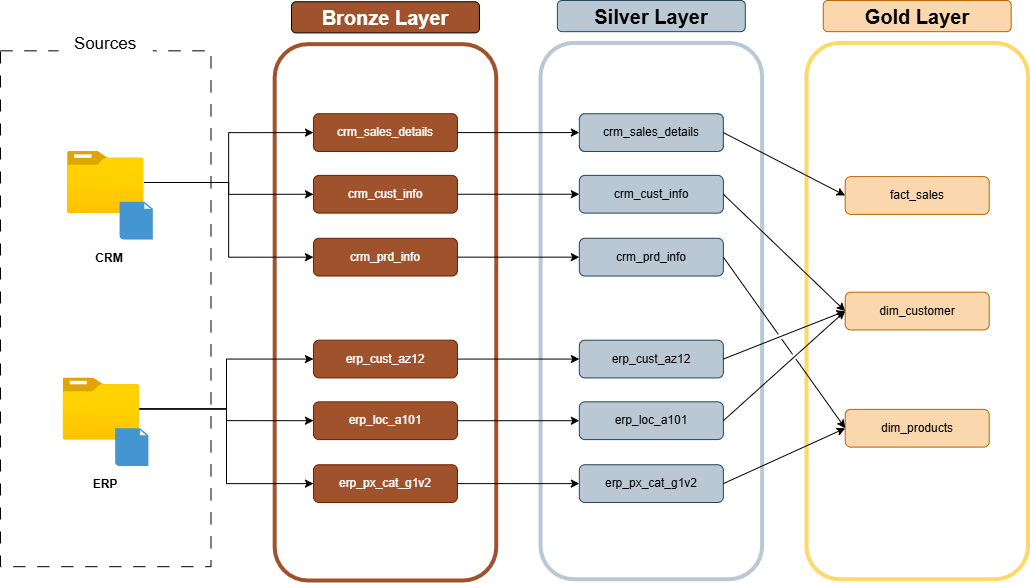

The diagram above was exported from draw.io. Its source (the exported page's mxGraphModel, read from the mxfile embedded in the PNG):
<mxGraphModel dx="1394" dy="817" grid="1" gridSize="10" guides="1" tooltips="1" connect="1" arrows="1" fold="1" page="1" pageScale="1" pageWidth="1100" pageHeight="850" math="0" shadow="0">
  <root>
    <mxCell id="0" />
    <mxCell id="1" parent="0" />
    <mxCell id="Hl9fuJeHXcxmtVNC-_iq-48" connectable="0" parent="1" style="group" value="" vertex="1">
      <mxGeometry height="580" width="1027.5" x="30" y="100" as="geometry" />
    </mxCell>
    <mxCell id="PjjiU9iEQV533xYEnQW--1" parent="Hl9fuJeHXcxmtVNC-_iq-48" style="rounded=0;whiteSpace=wrap;html=1;dashed=1;dashPattern=12 12;" value="" vertex="1">
      <mxGeometry height="515.8351409978306" width="210.48517520215634" y="50.32537960954446" as="geometry" />
    </mxCell>
    <mxCell id="PjjiU9iEQV533xYEnQW--2" parent="Hl9fuJeHXcxmtVNC-_iq-48" style="text;html=1;whiteSpace=wrap;strokeColor=none;fillColor=default;align=center;verticalAlign=middle;rounded=0;" value="&lt;font style=&quot;font-size: 17px;&quot;&gt;Sources&lt;/font&gt;" vertex="1">
      <mxGeometry height="37.74403470715834" width="94.1644204851752" x="58.160377358490564" y="25.16268980477223" as="geometry" />
    </mxCell>
    <mxCell id="PjjiU9iEQV533xYEnQW--7" connectable="0" parent="Hl9fuJeHXcxmtVNC-_iq-48" style="group" value="" vertex="1">
      <mxGeometry height="88.0694143167028" width="85.30188679245282" x="67.02291105121293" y="150.97613882863337" as="geometry" />
    </mxCell>
    <mxCell id="PjjiU9iEQV533xYEnQW--3" parent="PjjiU9iEQV533xYEnQW--7" style="image;aspect=fixed;html=1;points=[];align=center;fontSize=12;image=img/lib/azure2/general/Folder_Blank.svg;" value="" vertex="1">
      <mxGeometry height="62.03773584905661" width="76.43935309973045" as="geometry" />
    </mxCell>
    <mxCell id="PjjiU9iEQV533xYEnQW--6" parent="PjjiU9iEQV533xYEnQW--7" style="shadow=0;dashed=0;html=1;strokeColor=none;fillColor=#4495D1;labelPosition=center;verticalLabelPosition=bottom;verticalAlign=top;align=center;outlineConnect=0;shape=mxgraph.veeam.2d.file;" value="" vertex="1">
      <mxGeometry height="37.74403470715834" width="33.23450134770889" x="52.067385444743934" y="50.32537960954446" as="geometry" />
    </mxCell>
    <mxCell id="PjjiU9iEQV533xYEnQW--8" connectable="0" parent="Hl9fuJeHXcxmtVNC-_iq-48" style="group" value="" vertex="1">
      <mxGeometry height="88.0694143167028" width="85.30188679245282" x="62.59164420485175" y="377.44034707158346" as="geometry" />
    </mxCell>
    <mxCell id="PjjiU9iEQV533xYEnQW--9" parent="PjjiU9iEQV533xYEnQW--8" style="image;aspect=fixed;html=1;points=[];align=center;fontSize=12;image=img/lib/azure2/general/Folder_Blank.svg;" value="" vertex="1">
      <mxGeometry height="62.03773584905661" width="76.43935309973045" as="geometry" />
    </mxCell>
    <mxCell id="PjjiU9iEQV533xYEnQW--10" parent="PjjiU9iEQV533xYEnQW--8" style="shadow=0;dashed=0;html=1;strokeColor=none;fillColor=#4495D1;labelPosition=center;verticalLabelPosition=bottom;verticalAlign=top;align=center;outlineConnect=0;shape=mxgraph.veeam.2d.file;" value="" vertex="1">
      <mxGeometry height="37.74403470715834" width="33.23450134770889" x="52.067385444743934" y="50.32537960954446" as="geometry" />
    </mxCell>
    <mxCell id="PjjiU9iEQV533xYEnQW--11" parent="Hl9fuJeHXcxmtVNC-_iq-48" style="text;html=1;whiteSpace=wrap;strokeColor=none;fillColor=none;align=center;verticalAlign=middle;rounded=0;" value="&lt;b&gt;CRM&lt;/b&gt;" vertex="1">
      <mxGeometry height="37.74403470715834" width="66.46900269541779" x="76.43935309973045" y="239.04555314533619" as="geometry" />
    </mxCell>
    <mxCell id="PjjiU9iEQV533xYEnQW--12" parent="Hl9fuJeHXcxmtVNC-_iq-48" style="text;html=1;whiteSpace=wrap;strokeColor=none;fillColor=none;align=center;verticalAlign=middle;rounded=0;" value="&lt;b&gt;ERP&lt;/b&gt;" vertex="1">
      <mxGeometry height="37.74403470715834" width="66.46900269541779" x="72.00808625336927" y="465.5097613882863" as="geometry" />
    </mxCell>
    <mxCell id="Hl9fuJeHXcxmtVNC-_iq-3" connectable="0" parent="Hl9fuJeHXcxmtVNC-_iq-48" style="group" value="" vertex="1">
      <mxGeometry height="578.7418655097613" width="221.5633423180593" x="274.1846361185984" y="1.2581344902386116" as="geometry" />
    </mxCell>
    <mxCell id="Hl9fuJeHXcxmtVNC-_iq-1" parent="Hl9fuJeHXcxmtVNC-_iq-3" style="rounded=1;whiteSpace=wrap;html=1;strokeColor=light-dark(#A0522D,#A0522D);fillColor=none;strokeWidth=4;fontSize=20;" value="" vertex="1">
      <mxGeometry height="536.3527004724245" width="221.56334231805934" y="42.38916503733683" as="geometry" />
    </mxCell>
    <mxCell id="Hl9fuJeHXcxmtVNC-_iq-2" parent="Hl9fuJeHXcxmtVNC-_iq-3" style="rounded=1;whiteSpace=wrap;html=1;fillColor=#a0522d;strokeColor=light-dark(#000000,#D28F70);fontColor=#ffffff;fontSize=20;" value="&lt;b&gt;&lt;font&gt;Bronze Layer&lt;/font&gt;&lt;/b&gt;" vertex="1">
      <mxGeometry height="31.14306002743111" width="187.88571428571433" x="16.838814016172538" as="geometry" />
    </mxCell>
    <mxCell id="Hl9fuJeHXcxmtVNC-_iq-11" parent="Hl9fuJeHXcxmtVNC-_iq-3" style="rounded=1;whiteSpace=wrap;html=1;fillColor=#a0522d;fontColor=#ffffff;strokeColor=#6D1F00;" value="crm_sales_details" vertex="1">
      <mxGeometry height="37.74403470715834" width="144.01617250673854" x="38.77358490566038" y="111.97396963123643" as="geometry" />
    </mxCell>
    <mxCell id="Hl9fuJeHXcxmtVNC-_iq-16" parent="Hl9fuJeHXcxmtVNC-_iq-3" style="rounded=1;whiteSpace=wrap;html=1;fillColor=#a0522d;fontColor=#ffffff;strokeColor=#6D1F00;" value="crm_cust_info" vertex="1">
      <mxGeometry height="37.74403470715834" width="144.01617250673854" x="38.77358490566038" y="173.6225596529284" as="geometry" />
    </mxCell>
    <mxCell id="Hl9fuJeHXcxmtVNC-_iq-17" parent="Hl9fuJeHXcxmtVNC-_iq-3" style="rounded=1;whiteSpace=wrap;html=1;fillColor=#a0522d;fontColor=#ffffff;strokeColor=#6D1F00;" value="crm_prd_info" vertex="1">
      <mxGeometry height="37.74403470715834" width="144.01617250673854" x="38.77358490566038" y="236.52928416485898" as="geometry" />
    </mxCell>
    <mxCell id="Hl9fuJeHXcxmtVNC-_iq-18" parent="Hl9fuJeHXcxmtVNC-_iq-3" style="rounded=1;whiteSpace=wrap;html=1;fillColor=#a0522d;fontColor=#ffffff;strokeColor=#6D1F00;" value="erp_cust_az12" vertex="1">
      <mxGeometry height="37.74403470715834" width="144.01617250673854" x="38.77358490566038" y="338.4381778741865" as="geometry" />
    </mxCell>
    <mxCell id="Hl9fuJeHXcxmtVNC-_iq-19" parent="Hl9fuJeHXcxmtVNC-_iq-3" style="rounded=1;whiteSpace=wrap;html=1;fillColor=#a0522d;fontColor=#ffffff;strokeColor=#6D1F00;" value="erp_loc_a101" vertex="1">
      <mxGeometry height="37.74403470715834" width="144.01617250673854" x="38.77358490566038" y="400.0867678958785" as="geometry" />
    </mxCell>
    <mxCell id="Hl9fuJeHXcxmtVNC-_iq-20" parent="Hl9fuJeHXcxmtVNC-_iq-3" style="rounded=1;whiteSpace=wrap;html=1;fillColor=#a0522d;fontColor=#ffffff;strokeColor=#6D1F00;" value="erp_px_cat_g1v2" vertex="1">
      <mxGeometry height="37.74403470715834" width="144.01617250673854" x="38.77358490566038" y="462.9934924078091" as="geometry" />
    </mxCell>
    <mxCell id="Hl9fuJeHXcxmtVNC-_iq-4" connectable="0" parent="Hl9fuJeHXcxmtVNC-_iq-48" style="group" value="" vertex="1">
      <mxGeometry height="578.7418655097613" width="221.5633423180593" x="540.0606469002696" as="geometry" />
    </mxCell>
    <mxCell id="Hl9fuJeHXcxmtVNC-_iq-5" parent="Hl9fuJeHXcxmtVNC-_iq-4" style="rounded=1;whiteSpace=wrap;html=1;strokeColor=light-dark(#BAC8D3,#BAC8D3);fillColor=none;strokeWidth=4;fontSize=20;" value="" vertex="1">
      <mxGeometry height="536.3527004724245" width="221.56334231805934" y="42.38916503733683" as="geometry" />
    </mxCell>
    <mxCell id="Hl9fuJeHXcxmtVNC-_iq-6" parent="Hl9fuJeHXcxmtVNC-_iq-4" style="rounded=1;whiteSpace=wrap;html=1;fillColor=#bac8d3;strokeColor=#23445d;fontSize=20;" value="&lt;b&gt;Silver Layer&lt;/b&gt;" vertex="1">
      <mxGeometry height="31.14306002743111" width="187.88571428571433" x="16.838814016172538" as="geometry" />
    </mxCell>
    <mxCell id="Hl9fuJeHXcxmtVNC-_iq-27" parent="Hl9fuJeHXcxmtVNC-_iq-4" style="rounded=1;whiteSpace=wrap;html=1;fillColor=#bac8d3;strokeColor=#23445d;" value="crm_sales_details" vertex="1">
      <mxGeometry height="37.74403470715834" width="144.01617250673854" x="38.77358490566038" y="113.23210412147505" as="geometry" />
    </mxCell>
    <mxCell id="Hl9fuJeHXcxmtVNC-_iq-28" parent="Hl9fuJeHXcxmtVNC-_iq-4" style="rounded=1;whiteSpace=wrap;html=1;fillColor=#bac8d3;strokeColor=#23445d;" value="crm_cust_info" vertex="1">
      <mxGeometry height="37.74403470715834" width="144.01617250673854" x="38.77358490566038" y="174.880694143167" as="geometry" />
    </mxCell>
    <mxCell id="Hl9fuJeHXcxmtVNC-_iq-29" parent="Hl9fuJeHXcxmtVNC-_iq-4" style="rounded=1;whiteSpace=wrap;html=1;fillColor=#bac8d3;strokeColor=#23445d;" value="crm_prd_info" vertex="1">
      <mxGeometry height="37.74403470715834" width="144.01617250673854" x="38.77358490566038" y="237.78741865509758" as="geometry" />
    </mxCell>
    <mxCell id="Hl9fuJeHXcxmtVNC-_iq-30" parent="Hl9fuJeHXcxmtVNC-_iq-4" style="rounded=1;whiteSpace=wrap;html=1;fillColor=#bac8d3;strokeColor=#23445d;" value="erp_cust_az12" vertex="1">
      <mxGeometry height="37.74403470715834" width="144.01617250673854" x="38.77358490566038" y="339.6963123644251" as="geometry" />
    </mxCell>
    <mxCell id="Hl9fuJeHXcxmtVNC-_iq-31" parent="Hl9fuJeHXcxmtVNC-_iq-4" style="rounded=1;whiteSpace=wrap;html=1;fillColor=#bac8d3;strokeColor=#23445d;" value="erp_loc_a101" vertex="1">
      <mxGeometry height="37.74403470715834" width="144.01617250673854" x="38.77358490566038" y="401.3449023861171" as="geometry" />
    </mxCell>
    <mxCell id="Hl9fuJeHXcxmtVNC-_iq-32" parent="Hl9fuJeHXcxmtVNC-_iq-4" style="rounded=1;whiteSpace=wrap;html=1;fillColor=#bac8d3;strokeColor=#23445d;" value="erp_px_cat_g1v2" vertex="1">
      <mxGeometry height="37.74403470715834" width="144.01617250673854" x="38.77358490566038" y="464.2516268980477" as="geometry" />
    </mxCell>
    <mxCell id="Hl9fuJeHXcxmtVNC-_iq-7" connectable="0" parent="Hl9fuJeHXcxmtVNC-_iq-48" style="group" value="" vertex="1">
      <mxGeometry height="578.7418655097613" width="221.5633423180593" x="805.9366576819407" as="geometry" />
    </mxCell>
    <mxCell id="Hl9fuJeHXcxmtVNC-_iq-8" parent="Hl9fuJeHXcxmtVNC-_iq-7" style="rounded=1;whiteSpace=wrap;html=1;strokeColor=light-dark(#FFD966,#BAC8D3);fillColor=none;strokeWidth=4;fontSize=20;" value="" vertex="1">
      <mxGeometry height="536.3527004724245" width="221.56334231805934" y="42.38916503733683" as="geometry" />
    </mxCell>
    <mxCell id="Hl9fuJeHXcxmtVNC-_iq-9" parent="Hl9fuJeHXcxmtVNC-_iq-7" style="rounded=1;whiteSpace=wrap;html=1;fillColor=#fad7ac;strokeColor=#b46504;fontSize=20;" value="&lt;b&gt;Gold Layer&lt;/b&gt;" vertex="1">
      <mxGeometry height="31.14306002743111" width="187.88571428571433" x="16.838814016172538" as="geometry" />
    </mxCell>
    <mxCell id="Hl9fuJeHXcxmtVNC-_iq-39" parent="Hl9fuJeHXcxmtVNC-_iq-7" style="rounded=1;whiteSpace=wrap;html=1;fillColor=#fad7ac;strokeColor=#b46504;" value="fact_sales" vertex="1">
      <mxGeometry height="37.74403470715834" width="144.01617250673854" x="38.77358490566038" y="176.1388286334056" as="geometry" />
    </mxCell>
    <mxCell id="Hl9fuJeHXcxmtVNC-_iq-40" parent="Hl9fuJeHXcxmtVNC-_iq-7" style="rounded=1;whiteSpace=wrap;html=1;fillColor=#fad7ac;strokeColor=#b46504;" value="dim_customer" vertex="1">
      <mxGeometry height="37.74403470715834" width="144.01617250673854" x="38.77358490566038" y="291.69848156182206" as="geometry" />
    </mxCell>
    <mxCell id="Hl9fuJeHXcxmtVNC-_iq-41" parent="Hl9fuJeHXcxmtVNC-_iq-7" style="rounded=1;whiteSpace=wrap;html=1;fillColor=#fad7ac;strokeColor=#b46504;" value="dim_products" vertex="1">
      <mxGeometry height="37.74403470715834" width="144.01617250673854" x="38.77358490566038" y="408.8937093275488" as="geometry" />
    </mxCell>
    <mxCell id="Hl9fuJeHXcxmtVNC-_iq-21" edge="1" parent="Hl9fuJeHXcxmtVNC-_iq-48" source="PjjiU9iEQV533xYEnQW--3" style="edgeStyle=orthogonalEdgeStyle;rounded=0;orthogonalLoop=1;jettySize=auto;html=1;entryX=0;entryY=0.5;entryDx=0;entryDy=0;" target="Hl9fuJeHXcxmtVNC-_iq-11">
      <mxGeometry relative="1" as="geometry" />
    </mxCell>
    <mxCell id="Hl9fuJeHXcxmtVNC-_iq-22" edge="1" parent="Hl9fuJeHXcxmtVNC-_iq-48" source="PjjiU9iEQV533xYEnQW--3" style="edgeStyle=orthogonalEdgeStyle;rounded=0;orthogonalLoop=1;jettySize=auto;html=1;entryX=0;entryY=0.5;entryDx=0;entryDy=0;" target="Hl9fuJeHXcxmtVNC-_iq-16">
      <mxGeometry relative="1" as="geometry" />
    </mxCell>
    <mxCell id="Hl9fuJeHXcxmtVNC-_iq-23" edge="1" parent="Hl9fuJeHXcxmtVNC-_iq-48" source="PjjiU9iEQV533xYEnQW--3" style="edgeStyle=orthogonalEdgeStyle;rounded=0;orthogonalLoop=1;jettySize=auto;html=1;entryX=0;entryY=0.5;entryDx=0;entryDy=0;" target="Hl9fuJeHXcxmtVNC-_iq-17">
      <mxGeometry relative="1" as="geometry" />
    </mxCell>
    <mxCell id="Hl9fuJeHXcxmtVNC-_iq-24" edge="1" parent="Hl9fuJeHXcxmtVNC-_iq-48" source="PjjiU9iEQV533xYEnQW--9" style="edgeStyle=orthogonalEdgeStyle;rounded=0;orthogonalLoop=1;jettySize=auto;html=1;entryX=0;entryY=0.5;entryDx=0;entryDy=0;" target="Hl9fuJeHXcxmtVNC-_iq-18">
      <mxGeometry relative="1" as="geometry" />
    </mxCell>
    <mxCell id="Hl9fuJeHXcxmtVNC-_iq-25" edge="1" parent="Hl9fuJeHXcxmtVNC-_iq-48" source="PjjiU9iEQV533xYEnQW--9" style="edgeStyle=orthogonalEdgeStyle;rounded=0;orthogonalLoop=1;jettySize=auto;html=1;entryX=0;entryY=0.5;entryDx=0;entryDy=0;" target="Hl9fuJeHXcxmtVNC-_iq-19">
      <mxGeometry relative="1" as="geometry" />
    </mxCell>
    <mxCell id="Hl9fuJeHXcxmtVNC-_iq-26" edge="1" parent="Hl9fuJeHXcxmtVNC-_iq-48" source="PjjiU9iEQV533xYEnQW--9" style="edgeStyle=orthogonalEdgeStyle;rounded=0;orthogonalLoop=1;jettySize=auto;html=1;entryX=0;entryY=0.5;entryDx=0;entryDy=0;" target="Hl9fuJeHXcxmtVNC-_iq-20">
      <mxGeometry relative="1" as="geometry" />
    </mxCell>
    <mxCell id="Hl9fuJeHXcxmtVNC-_iq-33" edge="1" parent="Hl9fuJeHXcxmtVNC-_iq-48" source="Hl9fuJeHXcxmtVNC-_iq-11" style="edgeStyle=orthogonalEdgeStyle;rounded=0;orthogonalLoop=1;jettySize=auto;html=1;exitX=1;exitY=0.5;exitDx=0;exitDy=0;entryX=0;entryY=0.5;entryDx=0;entryDy=0;" target="Hl9fuJeHXcxmtVNC-_iq-27">
      <mxGeometry relative="1" as="geometry" />
    </mxCell>
    <mxCell id="Hl9fuJeHXcxmtVNC-_iq-34" edge="1" parent="Hl9fuJeHXcxmtVNC-_iq-48" source="Hl9fuJeHXcxmtVNC-_iq-16" style="edgeStyle=orthogonalEdgeStyle;rounded=0;orthogonalLoop=1;jettySize=auto;html=1;exitX=1;exitY=0.5;exitDx=0;exitDy=0;entryX=0;entryY=0.5;entryDx=0;entryDy=0;" target="Hl9fuJeHXcxmtVNC-_iq-28">
      <mxGeometry relative="1" as="geometry" />
    </mxCell>
    <mxCell id="Hl9fuJeHXcxmtVNC-_iq-35" edge="1" parent="Hl9fuJeHXcxmtVNC-_iq-48" source="Hl9fuJeHXcxmtVNC-_iq-17" style="edgeStyle=orthogonalEdgeStyle;rounded=0;orthogonalLoop=1;jettySize=auto;html=1;exitX=1;exitY=0.5;exitDx=0;exitDy=0;entryX=0;entryY=0.5;entryDx=0;entryDy=0;" target="Hl9fuJeHXcxmtVNC-_iq-29">
      <mxGeometry relative="1" as="geometry" />
    </mxCell>
    <mxCell id="Hl9fuJeHXcxmtVNC-_iq-36" edge="1" parent="Hl9fuJeHXcxmtVNC-_iq-48" source="Hl9fuJeHXcxmtVNC-_iq-18" style="edgeStyle=orthogonalEdgeStyle;rounded=0;orthogonalLoop=1;jettySize=auto;html=1;exitX=1;exitY=0.5;exitDx=0;exitDy=0;entryX=0;entryY=0.5;entryDx=0;entryDy=0;" target="Hl9fuJeHXcxmtVNC-_iq-30">
      <mxGeometry relative="1" as="geometry" />
    </mxCell>
    <mxCell id="Hl9fuJeHXcxmtVNC-_iq-37" edge="1" parent="Hl9fuJeHXcxmtVNC-_iq-48" source="Hl9fuJeHXcxmtVNC-_iq-19" style="edgeStyle=orthogonalEdgeStyle;rounded=0;orthogonalLoop=1;jettySize=auto;html=1;exitX=1;exitY=0.5;exitDx=0;exitDy=0;entryX=0;entryY=0.5;entryDx=0;entryDy=0;" target="Hl9fuJeHXcxmtVNC-_iq-31">
      <mxGeometry relative="1" as="geometry" />
    </mxCell>
    <mxCell id="Hl9fuJeHXcxmtVNC-_iq-38" edge="1" parent="Hl9fuJeHXcxmtVNC-_iq-48" source="Hl9fuJeHXcxmtVNC-_iq-20" style="edgeStyle=orthogonalEdgeStyle;rounded=0;orthogonalLoop=1;jettySize=auto;html=1;exitX=1;exitY=0.5;exitDx=0;exitDy=0;entryX=0;entryY=0.5;entryDx=0;entryDy=0;" target="Hl9fuJeHXcxmtVNC-_iq-32">
      <mxGeometry relative="1" as="geometry" />
    </mxCell>
    <mxCell id="Hl9fuJeHXcxmtVNC-_iq-42" edge="1" parent="Hl9fuJeHXcxmtVNC-_iq-48" source="Hl9fuJeHXcxmtVNC-_iq-27" style="rounded=0;orthogonalLoop=1;jettySize=auto;html=1;exitX=1;exitY=0.5;exitDx=0;exitDy=0;entryX=0;entryY=0.5;entryDx=0;entryDy=0;jumpStyle=gap;" target="Hl9fuJeHXcxmtVNC-_iq-39">
      <mxGeometry relative="1" as="geometry" />
    </mxCell>
    <mxCell id="Hl9fuJeHXcxmtVNC-_iq-43" edge="1" parent="Hl9fuJeHXcxmtVNC-_iq-48" source="Hl9fuJeHXcxmtVNC-_iq-28" style="rounded=0;orthogonalLoop=1;jettySize=auto;html=1;exitX=1;exitY=0.5;exitDx=0;exitDy=0;entryX=0;entryY=0.5;entryDx=0;entryDy=0;jumpStyle=gap;" target="Hl9fuJeHXcxmtVNC-_iq-40">
      <mxGeometry relative="1" as="geometry" />
    </mxCell>
    <mxCell id="Hl9fuJeHXcxmtVNC-_iq-44" edge="1" parent="Hl9fuJeHXcxmtVNC-_iq-48" source="Hl9fuJeHXcxmtVNC-_iq-30" style="rounded=0;orthogonalLoop=1;jettySize=auto;html=1;exitX=1;exitY=0.5;exitDx=0;exitDy=0;entryX=0;entryY=0.5;entryDx=0;entryDy=0;jumpStyle=gap;" target="Hl9fuJeHXcxmtVNC-_iq-40">
      <mxGeometry relative="1" as="geometry" />
    </mxCell>
    <mxCell id="Hl9fuJeHXcxmtVNC-_iq-45" edge="1" parent="Hl9fuJeHXcxmtVNC-_iq-48" source="Hl9fuJeHXcxmtVNC-_iq-31" style="rounded=0;orthogonalLoop=1;jettySize=auto;html=1;exitX=1;exitY=0.5;exitDx=0;exitDy=0;entryX=0;entryY=0.5;entryDx=0;entryDy=0;jumpStyle=gap;" target="Hl9fuJeHXcxmtVNC-_iq-40">
      <mxGeometry relative="1" as="geometry" />
    </mxCell>
    <mxCell id="Hl9fuJeHXcxmtVNC-_iq-46" edge="1" parent="Hl9fuJeHXcxmtVNC-_iq-48" source="Hl9fuJeHXcxmtVNC-_iq-29" style="rounded=0;orthogonalLoop=1;jettySize=auto;html=1;exitX=1;exitY=0.5;exitDx=0;exitDy=0;entryX=0;entryY=0.5;entryDx=0;entryDy=0;jumpStyle=gap;" target="Hl9fuJeHXcxmtVNC-_iq-41">
      <mxGeometry relative="1" as="geometry" />
    </mxCell>
    <mxCell id="Hl9fuJeHXcxmtVNC-_iq-47" edge="1" parent="Hl9fuJeHXcxmtVNC-_iq-48" source="Hl9fuJeHXcxmtVNC-_iq-32" style="rounded=0;orthogonalLoop=1;jettySize=auto;html=1;exitX=1;exitY=0.5;exitDx=0;exitDy=0;entryX=0;entryY=0.5;entryDx=0;entryDy=0;jumpStyle=gap;" target="Hl9fuJeHXcxmtVNC-_iq-41">
      <mxGeometry relative="1" as="geometry" />
    </mxCell>
  </root>
</mxGraphModel>